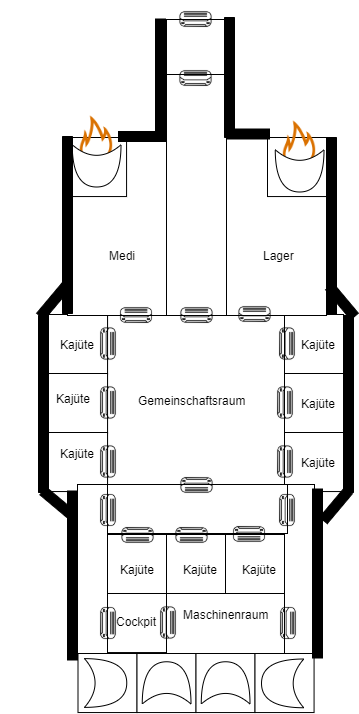

The diagram above was exported from draw.io. Its source (the exported page's mxGraphModel, read from the mxfile embedded in the PNG):
<mxGraphModel dx="1086" dy="806" grid="1" gridSize="10" guides="1" tooltips="1" connect="1" arrows="1" fold="1" page="1" pageScale="1" pageWidth="827" pageHeight="1169" math="0" shadow="0">
  <root>
    <mxCell id="0" />
    <mxCell id="1" parent="0" />
    <mxCell id="3STS8Gl1CgUN7YKP1P8Y-1" value="" style="whiteSpace=wrap;html=1;aspect=fixed;" vertex="1" parent="1">
      <mxGeometry x="144" y="344" width="177.165" height="177.17" as="geometry" />
    </mxCell>
    <mxCell id="3STS8Gl1CgUN7YKP1P8Y-2" value="" style="whiteSpace=wrap;html=1;aspect=fixed;" vertex="1" parent="1">
      <mxGeometry x="85" y="344" width="59.07" height="59.055" as="geometry" />
    </mxCell>
    <mxCell id="3STS8Gl1CgUN7YKP1P8Y-3" value="" style="whiteSpace=wrap;html=1;aspect=fixed;" vertex="1" parent="1">
      <mxGeometry x="85" y="403" width="59.07" height="59.055" as="geometry" />
    </mxCell>
    <mxCell id="3STS8Gl1CgUN7YKP1P8Y-4" value="" style="whiteSpace=wrap;html=1;aspect=fixed;" vertex="1" parent="1">
      <mxGeometry x="85" y="462" width="59.07" height="59.055" as="geometry" />
    </mxCell>
    <mxCell id="3STS8Gl1CgUN7YKP1P8Y-5" value="" style="whiteSpace=wrap;html=1;aspect=fixed;" vertex="1" parent="1">
      <mxGeometry x="321" y="344" width="59.07" height="59.055" as="geometry" />
    </mxCell>
    <mxCell id="3STS8Gl1CgUN7YKP1P8Y-6" value="" style="whiteSpace=wrap;html=1;aspect=fixed;" vertex="1" parent="1">
      <mxGeometry x="321" y="403" width="59.07" height="59.055" as="geometry" />
    </mxCell>
    <mxCell id="3STS8Gl1CgUN7YKP1P8Y-7" value="" style="whiteSpace=wrap;html=1;aspect=fixed;" vertex="1" parent="1">
      <mxGeometry x="321" y="462" width="59.07" height="59.055" as="geometry" />
    </mxCell>
    <mxCell id="3STS8Gl1CgUN7YKP1P8Y-8" value="" style="whiteSpace=wrap;html=1;aspect=fixed;" vertex="1" parent="1">
      <mxGeometry x="104" y="285" width="59.07" height="59.055" as="geometry" />
    </mxCell>
    <mxCell id="3STS8Gl1CgUN7YKP1P8Y-9" value="" style="whiteSpace=wrap;html=1;aspect=fixed;" vertex="1" parent="1">
      <mxGeometry x="104" y="226" width="59.07" height="59.055" as="geometry" />
    </mxCell>
    <mxCell id="3STS8Gl1CgUN7YKP1P8Y-10" value="" style="whiteSpace=wrap;html=1;aspect=fixed;" vertex="1" parent="1">
      <mxGeometry x="104" y="167" width="59.07" height="59.055" as="geometry" />
    </mxCell>
    <mxCell id="3STS8Gl1CgUN7YKP1P8Y-11" value="" style="whiteSpace=wrap;html=1;aspect=fixed;" vertex="1" parent="1">
      <mxGeometry x="304" y="285" width="59.07" height="59.055" as="geometry" />
    </mxCell>
    <mxCell id="3STS8Gl1CgUN7YKP1P8Y-12" value="" style="whiteSpace=wrap;html=1;aspect=fixed;" vertex="1" parent="1">
      <mxGeometry x="304" y="226" width="59.07" height="59.055" as="geometry" />
    </mxCell>
    <mxCell id="3STS8Gl1CgUN7YKP1P8Y-13" value="" style="whiteSpace=wrap;html=1;aspect=fixed;" vertex="1" parent="1">
      <mxGeometry x="304" y="167" width="59.07" height="59.055" as="geometry" />
    </mxCell>
    <mxCell id="3STS8Gl1CgUN7YKP1P8Y-14" value="" style="whiteSpace=wrap;html=1;aspect=fixed;" vertex="1" parent="1">
      <mxGeometry x="203" y="285" width="59.07" height="59.055" as="geometry" />
    </mxCell>
    <mxCell id="3STS8Gl1CgUN7YKP1P8Y-15" value="" style="whiteSpace=wrap;html=1;aspect=fixed;" vertex="1" parent="1">
      <mxGeometry x="203" y="226" width="59.07" height="59.055" as="geometry" />
    </mxCell>
    <mxCell id="3STS8Gl1CgUN7YKP1P8Y-16" value="" style="whiteSpace=wrap;html=1;aspect=fixed;" vertex="1" parent="1">
      <mxGeometry x="203" y="167" width="59.07" height="59.055" as="geometry" />
    </mxCell>
    <mxCell id="3STS8Gl1CgUN7YKP1P8Y-17" value="" style="whiteSpace=wrap;html=1;aspect=fixed;" vertex="1" parent="1">
      <mxGeometry x="203" y="108" width="59.07" height="59.055" as="geometry" />
    </mxCell>
    <mxCell id="3STS8Gl1CgUN7YKP1P8Y-18" value="" style="whiteSpace=wrap;html=1;aspect=fixed;" vertex="1" parent="1">
      <mxGeometry x="203" y="49" width="59.07" height="59.055" as="geometry" />
    </mxCell>
    <mxCell id="3STS8Gl1CgUN7YKP1P8Y-19" value="" style="rounded=0;whiteSpace=wrap;html=1;" vertex="1" parent="1">
      <mxGeometry x="104" y="167" width="100" height="178" as="geometry" />
    </mxCell>
    <mxCell id="3STS8Gl1CgUN7YKP1P8Y-20" value="" style="rounded=0;whiteSpace=wrap;html=1;" vertex="1" parent="1">
      <mxGeometry x="263" y="167" width="100" height="178" as="geometry" />
    </mxCell>
    <mxCell id="3STS8Gl1CgUN7YKP1P8Y-21" value="" style="whiteSpace=wrap;html=1;aspect=fixed;" vertex="1" parent="1">
      <mxGeometry x="104" y="167" width="59.07" height="59.055" as="geometry" />
    </mxCell>
    <mxCell id="3STS8Gl1CgUN7YKP1P8Y-22" value="" style="whiteSpace=wrap;html=1;aspect=fixed;" vertex="1" parent="1">
      <mxGeometry x="304" y="167" width="59.07" height="59.055" as="geometry" />
    </mxCell>
    <mxCell id="3STS8Gl1CgUN7YKP1P8Y-23" value="" style="whiteSpace=wrap;html=1;aspect=fixed;" vertex="1" parent="1">
      <mxGeometry x="144" y="564" width="59.07" height="59.055" as="geometry" />
    </mxCell>
    <mxCell id="3STS8Gl1CgUN7YKP1P8Y-24" value="" style="whiteSpace=wrap;html=1;aspect=fixed;" vertex="1" parent="1">
      <mxGeometry x="203" y="564" width="59.07" height="59.055" as="geometry" />
    </mxCell>
    <mxCell id="3STS8Gl1CgUN7YKP1P8Y-25" value="" style="whiteSpace=wrap;html=1;aspect=fixed;" vertex="1" parent="1">
      <mxGeometry x="262" y="564" width="59.07" height="59.055" as="geometry" />
    </mxCell>
    <mxCell id="3STS8Gl1CgUN7YKP1P8Y-26" value="" style="whiteSpace=wrap;html=1;aspect=fixed;" vertex="1" parent="1">
      <mxGeometry x="144" y="623" width="59.07" height="59.055" as="geometry" />
    </mxCell>
    <mxCell id="3STS8Gl1CgUN7YKP1P8Y-27" value="" style="rounded=0;whiteSpace=wrap;html=1;" vertex="1" parent="1">
      <mxGeometry x="203" y="623" width="121" height="60" as="geometry" />
    </mxCell>
    <mxCell id="3STS8Gl1CgUN7YKP1P8Y-28" value="" style="whiteSpace=wrap;html=1;aspect=fixed;" vertex="1" parent="1">
      <mxGeometry x="114.5" y="683" width="59.07" height="59.055" as="geometry" />
    </mxCell>
    <mxCell id="3STS8Gl1CgUN7YKP1P8Y-29" value="" style="whiteSpace=wrap;html=1;aspect=fixed;" vertex="1" parent="1">
      <mxGeometry x="173.5" y="683" width="59.07" height="59.055" as="geometry" />
    </mxCell>
    <mxCell id="3STS8Gl1CgUN7YKP1P8Y-30" value="" style="whiteSpace=wrap;html=1;aspect=fixed;" vertex="1" parent="1">
      <mxGeometry x="232.5" y="683" width="59.07" height="59.055" as="geometry" />
    </mxCell>
    <mxCell id="3STS8Gl1CgUN7YKP1P8Y-31" value="" style="whiteSpace=wrap;html=1;aspect=fixed;" vertex="1" parent="1">
      <mxGeometry x="291.5" y="683" width="59.07" height="59.055" as="geometry" />
    </mxCell>
    <mxCell id="3STS8Gl1CgUN7YKP1P8Y-32" value="" style="rounded=0;whiteSpace=wrap;html=1;" vertex="1" parent="1">
      <mxGeometry x="114" y="514" width="30" height="169" as="geometry" />
    </mxCell>
    <mxCell id="3STS8Gl1CgUN7YKP1P8Y-33" value="" style="rounded=0;whiteSpace=wrap;html=1;" vertex="1" parent="1">
      <mxGeometry x="321" y="514" width="30" height="169" as="geometry" />
    </mxCell>
    <mxCell id="3STS8Gl1CgUN7YKP1P8Y-34" value="" style="rounded=0;whiteSpace=wrap;html=1;" vertex="1" parent="1">
      <mxGeometry x="144" y="514" width="180" height="49" as="geometry" />
    </mxCell>
    <mxCell id="3STS8Gl1CgUN7YKP1P8Y-35" value="" style="shape=image;html=1;verticalAlign=top;verticalLabelPosition=bottom;labelBackgroundColor=#ffffff;imageAspect=0;aspect=fixed;image=https://cdn2.iconfinder.com/data/icons/home-appliances-furnitures/100/air-conditioner-128.png" vertex="1" parent="1">
      <mxGeometry x="213.5" y="30" width="38" height="38" as="geometry" />
    </mxCell>
    <mxCell id="3STS8Gl1CgUN7YKP1P8Y-36" value="" style="shape=image;html=1;verticalAlign=top;verticalLabelPosition=bottom;labelBackgroundColor=#ffffff;imageAspect=0;aspect=fixed;image=https://cdn2.iconfinder.com/data/icons/home-appliances-furnitures/100/air-conditioner-128.png" vertex="1" parent="1">
      <mxGeometry x="154" y="326" width="38" height="38" as="geometry" />
    </mxCell>
    <mxCell id="3STS8Gl1CgUN7YKP1P8Y-37" value="" style="shape=image;html=1;verticalAlign=top;verticalLabelPosition=bottom;labelBackgroundColor=#ffffff;imageAspect=0;aspect=fixed;image=https://cdn2.iconfinder.com/data/icons/home-appliances-furnitures/100/air-conditioner-128.png" vertex="1" parent="1">
      <mxGeometry x="272.5" y="325" width="38" height="38" as="geometry" />
    </mxCell>
    <mxCell id="3STS8Gl1CgUN7YKP1P8Y-38" value="" style="shape=image;html=1;verticalAlign=top;verticalLabelPosition=bottom;labelBackgroundColor=#ffffff;imageAspect=0;aspect=fixed;image=https://cdn2.iconfinder.com/data/icons/home-appliances-furnitures/100/air-conditioner-128.png;rotation=90;" vertex="1" parent="1">
      <mxGeometry x="304" y="521" width="38" height="38" as="geometry" />
    </mxCell>
    <mxCell id="3STS8Gl1CgUN7YKP1P8Y-39" value="" style="shape=image;html=1;verticalAlign=top;verticalLabelPosition=bottom;labelBackgroundColor=#ffffff;imageAspect=0;aspect=fixed;image=https://cdn2.iconfinder.com/data/icons/home-appliances-furnitures/100/air-conditioner-128.png;rotation=90;" vertex="1" parent="1">
      <mxGeometry x="125" y="354.5" width="38" height="38" as="geometry" />
    </mxCell>
    <mxCell id="3STS8Gl1CgUN7YKP1P8Y-40" value="" style="shape=image;html=1;verticalAlign=top;verticalLabelPosition=bottom;labelBackgroundColor=#ffffff;imageAspect=0;aspect=fixed;image=https://cdn2.iconfinder.com/data/icons/home-appliances-furnitures/100/air-conditioner-128.png;rotation=90;" vertex="1" parent="1">
      <mxGeometry x="125" y="413.5" width="38" height="38" as="geometry" />
    </mxCell>
    <mxCell id="3STS8Gl1CgUN7YKP1P8Y-41" value="" style="shape=image;html=1;verticalAlign=top;verticalLabelPosition=bottom;labelBackgroundColor=#ffffff;imageAspect=0;aspect=fixed;image=https://cdn2.iconfinder.com/data/icons/home-appliances-furnitures/100/air-conditioner-128.png;rotation=90;" vertex="1" parent="1">
      <mxGeometry x="125" y="472.5" width="38" height="38" as="geometry" />
    </mxCell>
    <mxCell id="3STS8Gl1CgUN7YKP1P8Y-42" value="" style="shape=image;html=1;verticalAlign=top;verticalLabelPosition=bottom;labelBackgroundColor=#ffffff;imageAspect=0;aspect=fixed;image=https://cdn2.iconfinder.com/data/icons/home-appliances-furnitures/100/air-conditioner-128.png;rotation=90;" vertex="1" parent="1">
      <mxGeometry x="304" y="354.5" width="38" height="38" as="geometry" />
    </mxCell>
    <mxCell id="3STS8Gl1CgUN7YKP1P8Y-43" value="" style="shape=image;html=1;verticalAlign=top;verticalLabelPosition=bottom;labelBackgroundColor=#ffffff;imageAspect=0;aspect=fixed;image=https://cdn2.iconfinder.com/data/icons/home-appliances-furnitures/100/air-conditioner-128.png;rotation=90;" vertex="1" parent="1">
      <mxGeometry x="302" y="413.5" width="38" height="38" as="geometry" />
    </mxCell>
    <mxCell id="3STS8Gl1CgUN7YKP1P8Y-44" value="" style="shape=image;html=1;verticalAlign=top;verticalLabelPosition=bottom;labelBackgroundColor=#ffffff;imageAspect=0;aspect=fixed;image=https://cdn2.iconfinder.com/data/icons/home-appliances-furnitures/100/air-conditioner-128.png;rotation=90;" vertex="1" parent="1">
      <mxGeometry x="302" y="472.5" width="38" height="38" as="geometry" />
    </mxCell>
    <mxCell id="3STS8Gl1CgUN7YKP1P8Y-45" value="" style="shape=image;html=1;verticalAlign=top;verticalLabelPosition=bottom;labelBackgroundColor=#ffffff;imageAspect=0;aspect=fixed;image=https://cdn2.iconfinder.com/data/icons/home-appliances-furnitures/100/air-conditioner-128.png;rotation=180;" vertex="1" parent="1">
      <mxGeometry x="213.5" y="495" width="38" height="38" as="geometry" />
    </mxCell>
    <mxCell id="3STS8Gl1CgUN7YKP1P8Y-46" value="" style="shape=image;html=1;verticalAlign=top;verticalLabelPosition=bottom;labelBackgroundColor=#ffffff;imageAspect=0;aspect=fixed;image=https://cdn2.iconfinder.com/data/icons/home-appliances-furnitures/100/air-conditioner-128.png;rotation=180;" vertex="1" parent="1">
      <mxGeometry x="154.5" y="545" width="38" height="38" as="geometry" />
    </mxCell>
    <mxCell id="3STS8Gl1CgUN7YKP1P8Y-47" value="" style="shape=image;html=1;verticalAlign=top;verticalLabelPosition=bottom;labelBackgroundColor=#ffffff;imageAspect=0;aspect=fixed;image=https://cdn2.iconfinder.com/data/icons/home-appliances-furnitures/100/air-conditioner-128.png;rotation=180;" vertex="1" parent="1">
      <mxGeometry x="208.5" y="545" width="38" height="38" as="geometry" />
    </mxCell>
    <mxCell id="3STS8Gl1CgUN7YKP1P8Y-48" value="" style="shape=image;html=1;verticalAlign=top;verticalLabelPosition=bottom;labelBackgroundColor=#ffffff;imageAspect=0;aspect=fixed;image=https://cdn2.iconfinder.com/data/icons/home-appliances-furnitures/100/air-conditioner-128.png;rotation=180;" vertex="1" parent="1">
      <mxGeometry x="266" y="544" width="38" height="38" as="geometry" />
    </mxCell>
    <mxCell id="3STS8Gl1CgUN7YKP1P8Y-49" value="" style="shape=image;html=1;verticalAlign=top;verticalLabelPosition=bottom;labelBackgroundColor=#ffffff;imageAspect=0;aspect=fixed;image=https://cdn2.iconfinder.com/data/icons/home-appliances-furnitures/100/air-conditioner-128.png;rotation=90;" vertex="1" parent="1">
      <mxGeometry x="125" y="521" width="38" height="38" as="geometry" />
    </mxCell>
    <mxCell id="3STS8Gl1CgUN7YKP1P8Y-50" value="" style="shape=image;html=1;verticalAlign=top;verticalLabelPosition=bottom;labelBackgroundColor=#ffffff;imageAspect=0;aspect=fixed;image=https://cdn2.iconfinder.com/data/icons/home-appliances-furnitures/100/air-conditioner-128.png;rotation=90;" vertex="1" parent="1">
      <mxGeometry x="125" y="634" width="38" height="38" as="geometry" />
    </mxCell>
    <mxCell id="3STS8Gl1CgUN7YKP1P8Y-51" value="" style="shape=image;html=1;verticalAlign=top;verticalLabelPosition=bottom;labelBackgroundColor=#ffffff;imageAspect=0;aspect=fixed;image=https://cdn2.iconfinder.com/data/icons/home-appliances-furnitures/100/air-conditioner-128.png;rotation=90;" vertex="1" parent="1">
      <mxGeometry x="185" y="633.5" width="38" height="38" as="geometry" />
    </mxCell>
    <mxCell id="3STS8Gl1CgUN7YKP1P8Y-52" value="" style="shape=image;html=1;verticalAlign=top;verticalLabelPosition=bottom;labelBackgroundColor=#ffffff;imageAspect=0;aspect=fixed;image=https://cdn2.iconfinder.com/data/icons/home-appliances-furnitures/100/air-conditioner-128.png;rotation=90;" vertex="1" parent="1">
      <mxGeometry x="305" y="634" width="38" height="38" as="geometry" />
    </mxCell>
    <mxCell id="3STS8Gl1CgUN7YKP1P8Y-53" value="" style="shape=xor;whiteSpace=wrap;html=1;" vertex="1" parent="1">
      <mxGeometry x="121" y="688.125" width="42.25" height="48.75" as="geometry" />
    </mxCell>
    <mxCell id="3STS8Gl1CgUN7YKP1P8Y-54" value="" style="group;rotation=90;" vertex="1" connectable="0" parent="1">
      <mxGeometry x="81" y="122" width="133.5" height="221" as="geometry" />
    </mxCell>
    <mxCell id="3STS8Gl1CgUN7YKP1P8Y-55" value="" style="group;rotation=90;" vertex="1" connectable="0" parent="3STS8Gl1CgUN7YKP1P8Y-54">
      <mxGeometry width="133.5" height="221" as="geometry" />
    </mxCell>
    <mxCell id="3STS8Gl1CgUN7YKP1P8Y-56" value="" style="shape=image;html=1;verticalAlign=top;verticalLabelPosition=bottom;labelBackgroundColor=#ffffff;imageAspect=0;aspect=fixed;image=https://cdn3.iconfinder.com/data/icons/elements-icons/75/Icon_Element_Fire_02-128.png;rotation=0;" vertex="1" parent="3STS8Gl1CgUN7YKP1P8Y-55">
      <mxGeometry width="104" height="104" as="geometry" />
    </mxCell>
    <mxCell id="3STS8Gl1CgUN7YKP1P8Y-57" value="" style="shape=xor;whiteSpace=wrap;html=1;rotation=90;" vertex="1" parent="3STS8Gl1CgUN7YKP1P8Y-55">
      <mxGeometry x="31" y="49" width="42.25" height="48.75" as="geometry" />
    </mxCell>
    <mxCell id="3STS8Gl1CgUN7YKP1P8Y-58" value="" style="verticalLabelPosition=bottom;html=1;verticalAlign=top;align=center;shape=mxgraph.floorplan.wall;fillColor=#000000;direction=south;" vertex="1" parent="3STS8Gl1CgUN7YKP1P8Y-55">
      <mxGeometry x="18" y="44" width="10" height="177" as="geometry" />
    </mxCell>
    <mxCell id="3STS8Gl1CgUN7YKP1P8Y-59" value="" style="verticalLabelPosition=bottom;html=1;verticalAlign=top;align=center;shape=mxgraph.floorplan.wall;fillColor=#000000;" vertex="1" parent="3STS8Gl1CgUN7YKP1P8Y-55">
      <mxGeometry x="74" y="39" width="47" height="10" as="geometry" />
    </mxCell>
    <mxCell id="3STS8Gl1CgUN7YKP1P8Y-60" value="" style="group;rotation=90;" vertex="1" connectable="0" parent="1">
      <mxGeometry x="284" y="127" width="104" height="104" as="geometry" />
    </mxCell>
    <mxCell id="3STS8Gl1CgUN7YKP1P8Y-61" value="" style="group;rotation=90;" vertex="1" connectable="0" parent="3STS8Gl1CgUN7YKP1P8Y-60">
      <mxGeometry width="104" height="104" as="geometry" />
    </mxCell>
    <mxCell id="3STS8Gl1CgUN7YKP1P8Y-62" value="" style="shape=image;html=1;verticalAlign=top;verticalLabelPosition=bottom;labelBackgroundColor=#ffffff;imageAspect=0;aspect=fixed;image=https://cdn3.iconfinder.com/data/icons/elements-icons/75/Icon_Element_Fire_02-128.png;rotation=0;" vertex="1" parent="3STS8Gl1CgUN7YKP1P8Y-61">
      <mxGeometry width="104" height="104" as="geometry" />
    </mxCell>
    <mxCell id="3STS8Gl1CgUN7YKP1P8Y-63" value="" style="shape=xor;whiteSpace=wrap;html=1;rotation=90;" vertex="1" parent="3STS8Gl1CgUN7YKP1P8Y-61">
      <mxGeometry x="31" y="49" width="42.25" height="48.75" as="geometry" />
    </mxCell>
    <mxCell id="3STS8Gl1CgUN7YKP1P8Y-64" value="" style="verticalLabelPosition=bottom;html=1;verticalAlign=top;align=center;shape=mxgraph.floorplan.wall;fillColor=#000000;" vertex="1" parent="3STS8Gl1CgUN7YKP1P8Y-61">
      <mxGeometry x="-25" y="31.5" width="47" height="10" as="geometry" />
    </mxCell>
    <mxCell id="3STS8Gl1CgUN7YKP1P8Y-65" value="" style="shape=xor;whiteSpace=wrap;html=1;rotation=-180;" vertex="1" parent="1">
      <mxGeometry x="298" y="688.5" width="42.25" height="48.75" as="geometry" />
    </mxCell>
    <mxCell id="3STS8Gl1CgUN7YKP1P8Y-66" value="" style="shape=xor;whiteSpace=wrap;html=1;rotation=-90;" vertex="1" parent="1">
      <mxGeometry x="182" y="688" width="42.25" height="48.75" as="geometry" />
    </mxCell>
    <mxCell id="3STS8Gl1CgUN7YKP1P8Y-67" value="" style="shape=xor;whiteSpace=wrap;html=1;rotation=-90;" vertex="1" parent="1">
      <mxGeometry x="241" y="688" width="42.25" height="48.75" as="geometry" />
    </mxCell>
    <mxCell id="3STS8Gl1CgUN7YKP1P8Y-68" value="Maschinenraum" style="text;html=1;resizable=0;autosize=1;align=center;verticalAlign=middle;points=[];fillColor=none;strokeColor=none;rounded=0;" vertex="1" parent="1">
      <mxGeometry x="212" y="634" width="100" height="20" as="geometry" />
    </mxCell>
    <mxCell id="3STS8Gl1CgUN7YKP1P8Y-69" value="Cockpit" style="text;html=1;resizable=0;autosize=1;align=center;verticalAlign=middle;points=[];fillColor=none;strokeColor=none;rounded=0;" vertex="1" parent="1">
      <mxGeometry x="143" y="640.5" width="60" height="20" as="geometry" />
    </mxCell>
    <mxCell id="3STS8Gl1CgUN7YKP1P8Y-70" value="Kajüte" style="text;html=1;resizable=0;autosize=1;align=center;verticalAlign=middle;points=[];fillColor=none;strokeColor=none;rounded=0;" vertex="1" parent="1">
      <mxGeometry x="89" y="473" width="50" height="20" as="geometry" />
    </mxCell>
    <mxCell id="3STS8Gl1CgUN7YKP1P8Y-71" value="Kajüte" style="text;html=1;resizable=0;autosize=1;align=center;verticalAlign=middle;points=[];fillColor=none;strokeColor=none;rounded=0;" vertex="1" parent="1">
      <mxGeometry x="148.5" y="588.5" width="50" height="20" as="geometry" />
    </mxCell>
    <mxCell id="3STS8Gl1CgUN7YKP1P8Y-72" value="Kajüte" style="text;html=1;resizable=0;autosize=1;align=center;verticalAlign=middle;points=[];fillColor=none;strokeColor=none;rounded=0;" vertex="1" parent="1">
      <mxGeometry x="212" y="588.5" width="50" height="20" as="geometry" />
    </mxCell>
    <mxCell id="3STS8Gl1CgUN7YKP1P8Y-73" value="Kajüte" style="text;html=1;resizable=0;autosize=1;align=center;verticalAlign=middle;points=[];fillColor=none;strokeColor=none;rounded=0;" vertex="1" parent="1">
      <mxGeometry x="271" y="588.5" width="50" height="20" as="geometry" />
    </mxCell>
    <mxCell id="3STS8Gl1CgUN7YKP1P8Y-74" value="Kajüte" style="text;html=1;resizable=0;autosize=1;align=center;verticalAlign=middle;points=[];fillColor=none;strokeColor=none;rounded=0;" vertex="1" parent="1">
      <mxGeometry x="85" y="417.5" width="50" height="20" as="geometry" />
    </mxCell>
    <mxCell id="3STS8Gl1CgUN7YKP1P8Y-75" value="Kajüte" style="text;html=1;resizable=0;autosize=1;align=center;verticalAlign=middle;points=[];fillColor=none;strokeColor=none;rounded=0;" vertex="1" parent="1">
      <mxGeometry x="89" y="364" width="50" height="20" as="geometry" />
    </mxCell>
    <mxCell id="3STS8Gl1CgUN7YKP1P8Y-76" value="Gemeinschaftsraum" style="text;html=1;resizable=0;autosize=1;align=center;verticalAlign=middle;points=[];fillColor=none;strokeColor=none;rounded=0;" vertex="1" parent="1">
      <mxGeometry x="168" y="419.5" width="120" height="20" as="geometry" />
    </mxCell>
    <mxCell id="3STS8Gl1CgUN7YKP1P8Y-77" value="Lager" style="text;html=1;resizable=0;autosize=1;align=center;verticalAlign=middle;points=[];fillColor=none;strokeColor=none;rounded=0;" vertex="1" parent="1">
      <mxGeometry x="290" y="275" width="50" height="20" as="geometry" />
    </mxCell>
    <mxCell id="3STS8Gl1CgUN7YKP1P8Y-78" value="Medi" style="text;html=1;resizable=0;autosize=1;align=center;verticalAlign=middle;points=[];fillColor=none;strokeColor=none;rounded=0;" vertex="1" parent="1">
      <mxGeometry x="139" y="275" width="40" height="20" as="geometry" />
    </mxCell>
    <mxCell id="3STS8Gl1CgUN7YKP1P8Y-79" value="" style="rounded=0;whiteSpace=wrap;html=1;" vertex="1" parent="1">
      <mxGeometry x="203" y="104" width="60" height="241" as="geometry" />
    </mxCell>
    <mxCell id="3STS8Gl1CgUN7YKP1P8Y-80" value="" style="shape=image;html=1;verticalAlign=top;verticalLabelPosition=bottom;labelBackgroundColor=#ffffff;imageAspect=0;aspect=fixed;image=https://cdn2.iconfinder.com/data/icons/home-appliances-furnitures/100/air-conditioner-128.png" vertex="1" parent="1">
      <mxGeometry x="213.5" y="89" width="38" height="38" as="geometry" />
    </mxCell>
    <mxCell id="3STS8Gl1CgUN7YKP1P8Y-81" value="" style="shape=image;html=1;verticalAlign=top;verticalLabelPosition=bottom;labelBackgroundColor=#ffffff;imageAspect=0;aspect=fixed;image=https://cdn2.iconfinder.com/data/icons/home-appliances-furnitures/100/air-conditioner-128.png" vertex="1" parent="1">
      <mxGeometry x="214.5" y="326" width="38" height="38" as="geometry" />
    </mxCell>
    <mxCell id="3STS8Gl1CgUN7YKP1P8Y-82" value="Kajüte" style="text;html=1;resizable=0;autosize=1;align=center;verticalAlign=middle;points=[];fillColor=none;strokeColor=none;rounded=0;" vertex="1" parent="1">
      <mxGeometry x="330" y="363.5" width="50" height="20" as="geometry" />
    </mxCell>
    <mxCell id="3STS8Gl1CgUN7YKP1P8Y-83" value="Kajüte" style="text;html=1;resizable=0;autosize=1;align=center;verticalAlign=middle;points=[];fillColor=none;strokeColor=none;rounded=0;" vertex="1" parent="1">
      <mxGeometry x="330" y="422.5" width="50" height="20" as="geometry" />
    </mxCell>
    <mxCell id="3STS8Gl1CgUN7YKP1P8Y-84" value="Kajüte" style="text;html=1;resizable=0;autosize=1;align=center;verticalAlign=middle;points=[];fillColor=none;strokeColor=none;rounded=0;" vertex="1" parent="1">
      <mxGeometry x="330" y="481.5" width="50" height="20" as="geometry" />
    </mxCell>
    <mxCell id="3STS8Gl1CgUN7YKP1P8Y-85" value="" style="verticalLabelPosition=bottom;html=1;verticalAlign=top;align=center;shape=mxgraph.floorplan.wall;fillColor=#000000;direction=south;" vertex="1" parent="1">
      <mxGeometry x="363" y="167" width="10" height="177" as="geometry" />
    </mxCell>
    <mxCell id="3STS8Gl1CgUN7YKP1P8Y-86" value="" style="verticalLabelPosition=bottom;html=1;verticalAlign=top;align=center;shape=mxgraph.floorplan.wall;fillColor=#000000;direction=south;" vertex="1" parent="1">
      <mxGeometry x="75" y="345" width="10" height="177" as="geometry" />
    </mxCell>
    <mxCell id="3STS8Gl1CgUN7YKP1P8Y-87" value="" style="verticalLabelPosition=bottom;html=1;verticalAlign=top;align=center;shape=mxgraph.floorplan.wall;fillColor=#000000;direction=south;" vertex="1" parent="1">
      <mxGeometry x="380" y="345" width="10" height="177" as="geometry" />
    </mxCell>
    <mxCell id="3STS8Gl1CgUN7YKP1P8Y-88" value="" style="verticalLabelPosition=bottom;html=1;verticalAlign=top;align=center;shape=mxgraph.floorplan.wall;fillColor=#000000;direction=south;" vertex="1" parent="1">
      <mxGeometry x="104" y="520.5" width="10" height="169" as="geometry" />
    </mxCell>
    <mxCell id="3STS8Gl1CgUN7YKP1P8Y-89" value="" style="verticalLabelPosition=bottom;html=1;verticalAlign=top;align=center;shape=mxgraph.floorplan.wall;fillColor=#000000;direction=south;" vertex="1" parent="1">
      <mxGeometry x="349" y="518.5" width="10" height="169" as="geometry" />
    </mxCell>
    <mxCell id="3STS8Gl1CgUN7YKP1P8Y-90" value="" style="verticalLabelPosition=bottom;html=1;verticalAlign=top;align=center;shape=mxgraph.floorplan.wall;fillColor=#000000;rotation=-50;" vertex="1" parent="1">
      <mxGeometry x="353" y="530" width="39" height="10" as="geometry" />
    </mxCell>
    <mxCell id="3STS8Gl1CgUN7YKP1P8Y-91" value="" style="verticalLabelPosition=bottom;html=1;verticalAlign=top;align=center;shape=mxgraph.floorplan.wall;fillColor=#000000;rotation=40;" vertex="1" parent="1">
      <mxGeometry x="75" y="528" width="39" height="10" as="geometry" />
    </mxCell>
    <mxCell id="3STS8Gl1CgUN7YKP1P8Y-92" value="" style="verticalLabelPosition=bottom;html=1;verticalAlign=top;align=center;shape=mxgraph.floorplan.wall;fillColor=#000000;rotation=130;" vertex="1" parent="1">
      <mxGeometry x="70" y="326" width="39" height="10" as="geometry" />
    </mxCell>
    <mxCell id="3STS8Gl1CgUN7YKP1P8Y-93" value="" style="verticalLabelPosition=bottom;html=1;verticalAlign=top;align=center;shape=mxgraph.floorplan.wall;fillColor=#000000;rotation=50;" vertex="1" parent="1">
      <mxGeometry x="359" y="326" width="39" height="10" as="geometry" />
    </mxCell>
    <mxCell id="3STS8Gl1CgUN7YKP1P8Y-94" value="" style="verticalLabelPosition=bottom;html=1;verticalAlign=top;align=center;shape=mxgraph.floorplan.wall;fillColor=#000000;direction=south;" vertex="1" parent="1">
      <mxGeometry x="192" y="48.5" width="10" height="120" as="geometry" />
    </mxCell>
    <mxCell id="3STS8Gl1CgUN7YKP1P8Y-95" value="" style="verticalLabelPosition=bottom;html=1;verticalAlign=top;align=center;shape=mxgraph.floorplan.wall;fillColor=#000000;direction=south;" vertex="1" parent="1">
      <mxGeometry x="261" y="47" width="10" height="120" as="geometry" />
    </mxCell>
  </root>
</mxGraphModel>